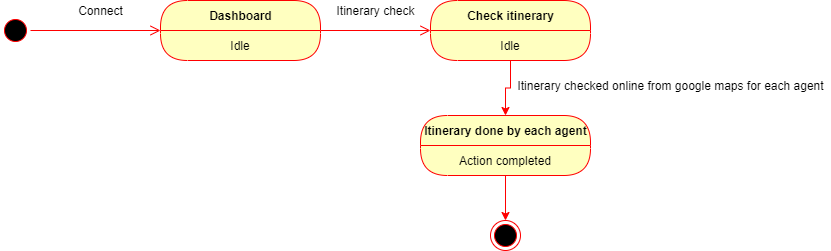

The diagram above was exported from draw.io. Its source (the exported page's mxGraphModel, read from the mxfile embedded in the PNG):
<mxGraphModel dx="868" dy="433" grid="1" gridSize="10" guides="1" tooltips="1" connect="1" arrows="1" fold="1" page="1" pageScale="1" pageWidth="850" pageHeight="1100" math="0" shadow="0">
  <root>
    <mxCell id="Dqlre1qDm6IDvIqKCjdD-0" />
    <mxCell id="Dqlre1qDm6IDvIqKCjdD-1" parent="Dqlre1qDm6IDvIqKCjdD-0" />
    <mxCell id="Dqlre1qDm6IDvIqKCjdD-2" value="" style="ellipse;html=1;shape=startState;fillColor=#000000;strokeColor=#ff0000;" parent="Dqlre1qDm6IDvIqKCjdD-1" vertex="1">
      <mxGeometry x="30" y="30" width="30" height="30" as="geometry" />
    </mxCell>
    <mxCell id="Dqlre1qDm6IDvIqKCjdD-3" value="" style="edgeStyle=orthogonalEdgeStyle;html=1;verticalAlign=bottom;endArrow=open;endSize=8;strokeColor=#ff0000;entryX=0;entryY=0.5;entryDx=0;entryDy=0;" parent="Dqlre1qDm6IDvIqKCjdD-1" source="Dqlre1qDm6IDvIqKCjdD-2" target="Dqlre1qDm6IDvIqKCjdD-4" edge="1">
      <mxGeometry relative="1" as="geometry">
        <mxPoint x="160" y="45" as="targetPoint" />
      </mxGeometry>
    </mxCell>
    <mxCell id="Dqlre1qDm6IDvIqKCjdD-6" value="" style="edgeStyle=orthogonalEdgeStyle;html=1;verticalAlign=bottom;endArrow=open;endSize=8;strokeColor=#ff0000;" parent="Dqlre1qDm6IDvIqKCjdD-1" source="Dqlre1qDm6IDvIqKCjdD-4" target="Dqlre1qDm6IDvIqKCjdD-8" edge="1">
      <mxGeometry relative="1" as="geometry">
        <mxPoint x="440" y="45" as="targetPoint" />
      </mxGeometry>
    </mxCell>
    <mxCell id="Dqlre1qDm6IDvIqKCjdD-4" value="Dashboard" style="swimlane;html=1;fontStyle=1;align=center;verticalAlign=middle;childLayout=stackLayout;horizontal=1;startSize=30;horizontalStack=0;resizeParent=0;resizeLast=1;container=0;fontColor=#000000;collapsible=0;rounded=1;arcSize=30;strokeColor=#ff0000;fillColor=#ffffc0;swimlaneFillColor=#ffffc0;dropTarget=0;" parent="Dqlre1qDm6IDvIqKCjdD-1" vertex="1">
      <mxGeometry x="190" y="15" width="160" height="60" as="geometry" />
    </mxCell>
    <mxCell id="Dqlre1qDm6IDvIqKCjdD-5" value="Idle" style="text;html=1;strokeColor=none;fillColor=none;align=center;verticalAlign=middle;spacingLeft=4;spacingRight=4;whiteSpace=wrap;overflow=hidden;rotatable=0;fontColor=#000000;" parent="Dqlre1qDm6IDvIqKCjdD-4" vertex="1">
      <mxGeometry y="30" width="160" height="30" as="geometry" />
    </mxCell>
    <mxCell id="Dqlre1qDm6IDvIqKCjdD-7" value="Connect" style="text;html=1;align=center;verticalAlign=middle;resizable=0;points=[];autosize=1;" parent="Dqlre1qDm6IDvIqKCjdD-1" vertex="1">
      <mxGeometry x="100" y="15" width="60" height="20" as="geometry" />
    </mxCell>
    <mxCell id="Dqlre1qDm6IDvIqKCjdD-10" value="Itinerary check" style="text;html=1;align=center;verticalAlign=middle;resizable=0;points=[];autosize=1;" parent="Dqlre1qDm6IDvIqKCjdD-1" vertex="1">
      <mxGeometry x="360" y="15" width="90" height="20" as="geometry" />
    </mxCell>
    <mxCell id="Dqlre1qDm6IDvIqKCjdD-8" value="Check itinerary" style="swimlane;html=1;fontStyle=1;align=center;verticalAlign=middle;childLayout=stackLayout;horizontal=1;startSize=30;horizontalStack=0;resizeParent=0;resizeLast=1;container=0;fontColor=#000000;collapsible=0;rounded=1;arcSize=30;strokeColor=#ff0000;fillColor=#ffffc0;swimlaneFillColor=#ffffc0;dropTarget=0;" parent="Dqlre1qDm6IDvIqKCjdD-1" vertex="1">
      <mxGeometry x="460" y="15" width="160" height="60" as="geometry" />
    </mxCell>
    <mxCell id="Dqlre1qDm6IDvIqKCjdD-9" value="Idle" style="text;html=1;strokeColor=none;fillColor=none;align=center;verticalAlign=middle;spacingLeft=4;spacingRight=4;whiteSpace=wrap;overflow=hidden;rotatable=0;fontColor=#000000;" parent="Dqlre1qDm6IDvIqKCjdD-8" vertex="1">
      <mxGeometry y="30" width="160" height="30" as="geometry" />
    </mxCell>
    <mxCell id="Dqlre1qDm6IDvIqKCjdD-12" style="edgeStyle=orthogonalEdgeStyle;rounded=0;orthogonalLoop=1;jettySize=auto;html=1;strokeColor=#FF0000;" parent="Dqlre1qDm6IDvIqKCjdD-1" source="Dqlre1qDm6IDvIqKCjdD-9" target="Dqlre1qDm6IDvIqKCjdD-13" edge="1">
      <mxGeometry relative="1" as="geometry">
        <mxPoint x="540" y="170" as="targetPoint" />
      </mxGeometry>
    </mxCell>
    <mxCell id="Dqlre1qDm6IDvIqKCjdD-13" value="Itinerary done by each agent" style="swimlane;html=1;fontStyle=1;align=center;verticalAlign=middle;childLayout=stackLayout;horizontal=1;startSize=30;horizontalStack=0;resizeParent=0;resizeLast=1;container=0;fontColor=#000000;collapsible=0;rounded=1;arcSize=30;strokeColor=#ff0000;fillColor=#ffffc0;swimlaneFillColor=#ffffc0;dropTarget=0;" parent="Dqlre1qDm6IDvIqKCjdD-1" vertex="1">
      <mxGeometry x="450" y="130" width="170" height="60" as="geometry" />
    </mxCell>
    <mxCell id="Dqlre1qDm6IDvIqKCjdD-14" value="Action completed" style="text;html=1;strokeColor=none;fillColor=none;align=center;verticalAlign=middle;spacingLeft=4;spacingRight=4;whiteSpace=wrap;overflow=hidden;rotatable=0;fontColor=#000000;" parent="Dqlre1qDm6IDvIqKCjdD-13" vertex="1">
      <mxGeometry y="30" width="170" height="30" as="geometry" />
    </mxCell>
    <mxCell id="Dqlre1qDm6IDvIqKCjdD-15" value="Itinerary checked online from google maps for each agent" style="text;html=1;align=center;verticalAlign=middle;resizable=0;points=[];autosize=1;" parent="Dqlre1qDm6IDvIqKCjdD-1" vertex="1">
      <mxGeometry x="540" y="90" width="320" height="20" as="geometry" />
    </mxCell>
    <mxCell id="Dqlre1qDm6IDvIqKCjdD-17" style="edgeStyle=orthogonalEdgeStyle;rounded=0;orthogonalLoop=1;jettySize=auto;html=1;strokeColor=#FF0000;" parent="Dqlre1qDm6IDvIqKCjdD-1" source="Dqlre1qDm6IDvIqKCjdD-14" target="Dqlre1qDm6IDvIqKCjdD-18" edge="1">
      <mxGeometry relative="1" as="geometry">
        <mxPoint x="535" y="250" as="targetPoint" />
      </mxGeometry>
    </mxCell>
    <mxCell id="Dqlre1qDm6IDvIqKCjdD-18" value="" style="ellipse;html=1;shape=endState;fillColor=#000000;strokeColor=#ff0000;" parent="Dqlre1qDm6IDvIqKCjdD-1" vertex="1">
      <mxGeometry x="520" y="235" width="30" height="30" as="geometry" />
    </mxCell>
  </root>
</mxGraphModel>